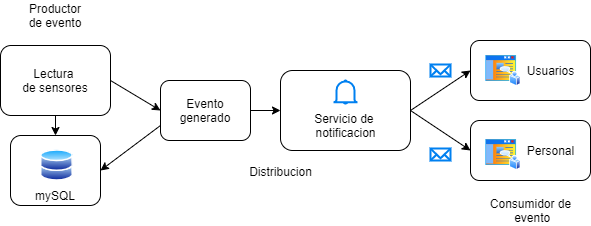

The diagram above was exported from draw.io. Its source (the exported page's mxGraphModel, read from the mxfile embedded in the PNG):
<mxGraphModel dx="878" dy="760" grid="1" gridSize="10" guides="1" tooltips="1" connect="1" arrows="1" fold="1" page="1" pageScale="1" pageWidth="827" pageHeight="1169" math="0" shadow="0">
  <root>
    <mxCell id="0" />
    <mxCell id="1" parent="0" />
    <mxCell id="23" style="edgeStyle=orthogonalEdgeStyle;rounded=0;orthogonalLoop=1;jettySize=auto;html=1;exitX=0.5;exitY=1;exitDx=0;exitDy=0;entryX=0.5;entryY=0;entryDx=0;entryDy=0;" edge="1" parent="1" source="5" target="6">
      <mxGeometry relative="1" as="geometry" />
    </mxCell>
    <mxCell id="50" style="edgeStyle=none;rounded=0;orthogonalLoop=1;jettySize=auto;html=1;exitX=1;exitY=0.5;exitDx=0;exitDy=0;entryX=0;entryY=0.5;entryDx=0;entryDy=0;" edge="1" parent="1" source="5" target="49">
      <mxGeometry relative="1" as="geometry" />
    </mxCell>
    <mxCell id="5" value="Lectura &lt;br&gt;de sensores" style="rounded=1;whiteSpace=wrap;html=1;" parent="1" vertex="1">
      <mxGeometry x="50" y="285" width="110" height="70" as="geometry" />
    </mxCell>
    <mxCell id="6" value="mySQL" style="rounded=1;whiteSpace=wrap;html=1;verticalAlign=bottom;" parent="1" vertex="1">
      <mxGeometry x="60" y="375" width="90" height="70" as="geometry" />
    </mxCell>
    <mxCell id="11" value="Productor de evento" style="text;html=1;strokeColor=none;fillColor=none;align=center;verticalAlign=middle;whiteSpace=wrap;rounded=0;" parent="1" vertex="1">
      <mxGeometry x="70" y="240" width="70" height="30" as="geometry" />
    </mxCell>
    <mxCell id="22" value="Consumidor de&lt;br&gt;&amp;nbsp;evento" style="text;html=1;align=center;verticalAlign=middle;resizable=0;points=[];autosize=1;" parent="1" vertex="1">
      <mxGeometry x="530" y="435" width="100" height="30" as="geometry" />
    </mxCell>
    <mxCell id="24" value="Distribucion" style="text;html=1;align=center;verticalAlign=middle;resizable=0;points=[];autosize=1;" vertex="1" parent="1">
      <mxGeometry x="290" y="401" width="80" height="20" as="geometry" />
    </mxCell>
    <mxCell id="27" style="edgeStyle=none;rounded=0;orthogonalLoop=1;jettySize=auto;html=1;exitX=1;exitY=1;exitDx=0;exitDy=0;" edge="1" parent="1">
      <mxGeometry relative="1" as="geometry">
        <mxPoint x="622.5" y="405" as="sourcePoint" />
        <mxPoint x="622.5" y="405" as="targetPoint" />
      </mxGeometry>
    </mxCell>
    <mxCell id="32" value="" style="rounded=1;whiteSpace=wrap;html=1;" vertex="1" parent="1">
      <mxGeometry x="520" y="280" width="120" height="60" as="geometry" />
    </mxCell>
    <mxCell id="33" value="" style="rounded=1;whiteSpace=wrap;html=1;" vertex="1" parent="1">
      <mxGeometry x="520" y="360" width="120" height="60" as="geometry" />
    </mxCell>
    <mxCell id="36" value="Usuarios" style="text;html=1;align=center;verticalAlign=middle;resizable=0;points=[];autosize=1;" vertex="1" parent="1">
      <mxGeometry x="570" y="300" width="60" height="20" as="geometry" />
    </mxCell>
    <mxCell id="37" value="Personal" style="text;html=1;align=center;verticalAlign=middle;resizable=0;points=[];autosize=1;" vertex="1" parent="1">
      <mxGeometry x="570" y="380" width="60" height="20" as="geometry" />
    </mxCell>
    <mxCell id="39" style="edgeStyle=none;rounded=0;orthogonalLoop=1;jettySize=auto;html=1;exitX=1;exitY=0.5;exitDx=0;exitDy=0;entryX=0;entryY=0.5;entryDx=0;entryDy=0;" edge="1" parent="1" source="38" target="32">
      <mxGeometry relative="1" as="geometry" />
    </mxCell>
    <mxCell id="40" style="edgeStyle=none;rounded=0;orthogonalLoop=1;jettySize=auto;html=1;exitX=1;exitY=0.5;exitDx=0;exitDy=0;entryX=0;entryY=0.5;entryDx=0;entryDy=0;" edge="1" parent="1" source="38" target="33">
      <mxGeometry relative="1" as="geometry" />
    </mxCell>
    <mxCell id="38" value="" style="rounded=1;whiteSpace=wrap;html=1;" vertex="1" parent="1">
      <mxGeometry x="330" y="310" width="130" height="80" as="geometry" />
    </mxCell>
    <mxCell id="42" value="" style="html=1;verticalLabelPosition=bottom;align=center;labelBackgroundColor=#ffffff;verticalAlign=top;strokeWidth=2;strokeColor=#0080F0;shadow=0;dashed=0;shape=mxgraph.ios7.icons.mail;" vertex="1" parent="1">
      <mxGeometry x="480" y="388" width="20" height="12" as="geometry" />
    </mxCell>
    <mxCell id="43" value="" style="html=1;verticalLabelPosition=bottom;align=center;labelBackgroundColor=#ffffff;verticalAlign=top;strokeWidth=2;strokeColor=#0080F0;shadow=0;dashed=0;shape=mxgraph.ios7.icons.mail;" vertex="1" parent="1">
      <mxGeometry x="480" y="304" width="20" height="12" as="geometry" />
    </mxCell>
    <mxCell id="44" value="Servicio de &lt;br&gt;notificacion" style="text;html=1;align=center;verticalAlign=middle;resizable=0;points=[];autosize=1;" vertex="1" parent="1">
      <mxGeometry x="355" y="350" width="80" height="30" as="geometry" />
    </mxCell>
    <mxCell id="45" value="" style="aspect=fixed;perimeter=ellipsePerimeter;html=1;align=center;shadow=0;dashed=0;spacingTop=3;image;image=img/lib/active_directory/databases.svg;" vertex="1" parent="1">
      <mxGeometry x="90" y="389" width="32.65" height="32" as="geometry" />
    </mxCell>
    <mxCell id="46" value="" style="html=1;verticalLabelPosition=bottom;align=center;labelBackgroundColor=#ffffff;verticalAlign=top;strokeWidth=2;strokeColor=#0080F0;shadow=0;dashed=0;shape=mxgraph.ios7.icons.bell;" vertex="1" parent="1">
      <mxGeometry x="383" y="320" width="24" height="23.099999999999998" as="geometry" />
    </mxCell>
    <mxCell id="47" value="" style="aspect=fixed;perimeter=ellipsePerimeter;html=1;align=center;shadow=0;dashed=0;spacingTop=3;image;image=img/lib/active_directory/home_page.svg;" vertex="1" parent="1">
      <mxGeometry x="534.44" y="378" width="35.56" height="32" as="geometry" />
    </mxCell>
    <mxCell id="48" value="" style="aspect=fixed;perimeter=ellipsePerimeter;html=1;align=center;shadow=0;dashed=0;spacingTop=3;image;image=img/lib/active_directory/home_page.svg;" vertex="1" parent="1">
      <mxGeometry x="534.44" y="294" width="35.56" height="32" as="geometry" />
    </mxCell>
    <mxCell id="51" style="edgeStyle=none;rounded=0;orthogonalLoop=1;jettySize=auto;html=1;exitX=1;exitY=0.5;exitDx=0;exitDy=0;entryX=0;entryY=0.5;entryDx=0;entryDy=0;" edge="1" parent="1" source="49" target="38">
      <mxGeometry relative="1" as="geometry" />
    </mxCell>
    <mxCell id="52" style="edgeStyle=none;rounded=0;orthogonalLoop=1;jettySize=auto;html=1;exitX=0;exitY=0.75;exitDx=0;exitDy=0;entryX=1;entryY=0.5;entryDx=0;entryDy=0;" edge="1" parent="1" source="49" target="6">
      <mxGeometry relative="1" as="geometry" />
    </mxCell>
    <mxCell id="49" value="Evento generado" style="rounded=1;whiteSpace=wrap;html=1;" vertex="1" parent="1">
      <mxGeometry x="210" y="320" width="90" height="60" as="geometry" />
    </mxCell>
  </root>
</mxGraphModel>